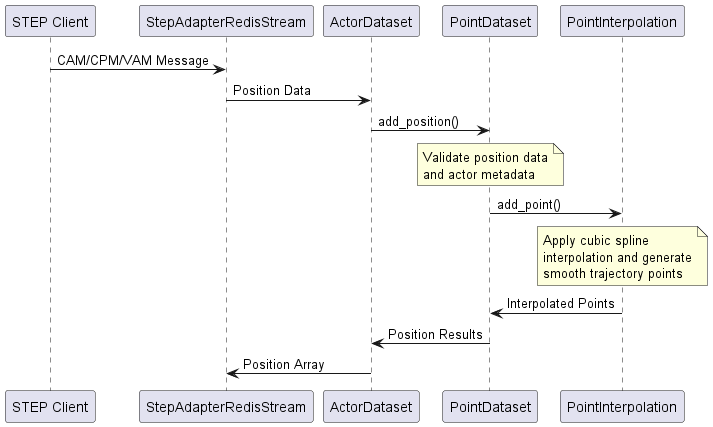

The diagram above was rendered by PlantUML. Its source (embedded in the PNG):
@startuml
participant "STEP Client" as Client
participant "StepAdapterRedisStream" as RedisStream
participant "ActorDataset" as ActorDataset
participant "PointDataset" as PointDataset
participant "PointInterpolation" as PointInterpolation

Client -> RedisStream : CAM/CPM/VAM Message
RedisStream -> ActorDataset : Position Data
ActorDataset -> PointDataset : add_position()
note over PointDataset
   Validate position data
   and actor metadata
end note
PointDataset -> PointInterpolation : add_point()
note over PointInterpolation
   Apply cubic spline
   interpolation and generate
   smooth trajectory points
end note
PointInterpolation -> PointDataset : Interpolated Points
PointDataset -> ActorDataset : Position Results
ActorDataset -> RedisStream : Position Array
@enduml